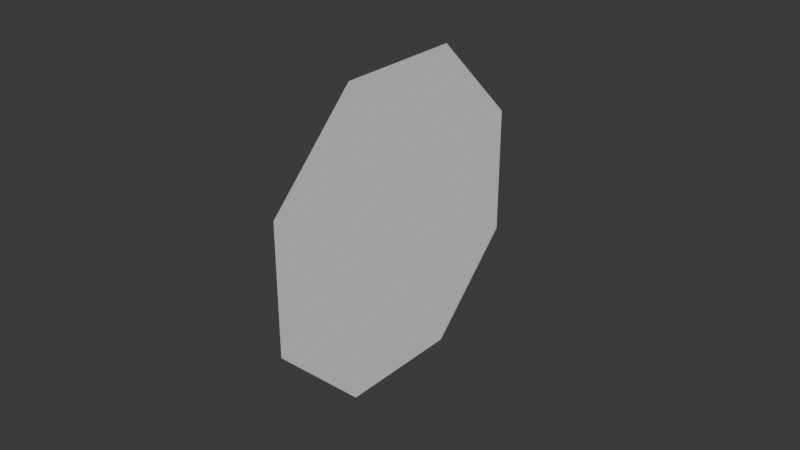# Source: test_octagon.blend  (saved by Blender 4.0.36; exported with 4.5.12 LTS)
import bpy
from mathutils import Matrix  # noqa: F401  (used for matrix-valued properties, if any)

bpy.ops.wm.read_factory_settings(use_empty=True)
scene = bpy.context.scene
scene.name = 'Scene'

# ---- collections
col_collection = bpy.data.collections.new('Collection'); scene.collection.children.link(col_collection)

# ---- world
world_world = bpy.data.worlds.new('World'); scene.world = world_world
world_world.use_nodes = True; world_world.node_tree.nodes.clear()
_N = world_world.node_tree.nodes; _L = world_world.node_tree.links
n0 = _N.new('ShaderNodeOutputWorld'); n0.name = 'World Output'; n0.location = (300, 300)
n1 = _N.new('ShaderNodeBackground'); n1.name = 'Background'; n1.location = (10, 300)
n1.inputs[0].default_value = (0.05088, 0.05088, 0.05088, 1.0)
_L.new(n1.outputs[0], n0.inputs[0])
n0.is_active_output = True
world_world.color = (0.05088, 0.05088, 0.05088)
world_world.use_sun_shadow = False
world_world.sun_shadow_jitter_overblur = 0.0

# ---- meshes
me_circle = bpy.data.meshes.new('Circle')
me_circle.from_pydata([(0.0, 1.0, 0.0), (-0.7071, 0.7071, 0.0), (-1.0, 0.0, 0.0), (-0.7071, -0.7071, 0.0), (0.0, -1.0, 0.0), (0.7071, -0.7071, 0.0), (1.0, 0.0, 0.0), (0.7071, 0.7071, 0.0)], [], [(1, 2, 3, 4, 5, 6, 7, 0)])
_uv = me_circle.uv_layers.new(name='UVMap')
_uv.uv.foreach_set('vector', [9.996e-05, 0.2929, 0.2929, 0.0001001, 0.7071, 0.0001, 0.9999, 0.2929, 0.9999, 0.7071, 0.7071, 0.9999, 0.2929, 0.9999, 9.99e-05, 0.7071])
me_circle.materials.append(None)
me_circle.update()

# ---- objects
ob_circle = bpy.data.objects.new('Circle', me_circle)

# ---- transforms, parenting, visibility, modifiers, constraints
ob_circle.location = (0.0, 0.0, 0.0)
ob_circle.rotation_euler = (1.571, -1.178, -1.571)
ob_circle.scale = (0.5114, 0.5114, 0.5114)

# ---- collection membership
col_collection.objects.link(ob_circle)

# ---- scene / render settings (as saved in the file)
scene.frame_start = 1; scene.frame_end = 250; scene.frame_set(1)
scene.render.engine = 'BLENDER_EEVEE_NEXT'
scene.cycles.sampling_pattern = 'TABULATED_SOBOL'
bpy.context.view_layer.update()

# ---- added for rendering (the .blend has no active camera and no usable light): camera, sun
cam_auto = bpy.data.cameras.new('AutoCamera')
cam_auto.lens = 50.0
cam_auto.sensor_width = 36.0
cam_auto.clip_end = 1000.0
ob_auto_camera = bpy.data.objects.new('AutoCamera', cam_auto)
scene.collection.objects.link(ob_auto_camera)
ob_auto_camera.location = (1.74867, -2.09841, 1.39894)
ob_auto_camera.rotation_euler = (1.09748, -7.21219e-08, 0.694738)
scene.camera = ob_auto_camera
light_auto_sun = bpy.data.lights.new('AutoSun', 'SUN')
light_auto_sun.energy = 3.0
light_auto_sun.angle = 0.0523599
ob_auto_sun = bpy.data.objects.new('AutoSun', light_auto_sun)
scene.collection.objects.link(ob_auto_sun)
ob_auto_sun.rotation_euler = (0.872665, 0.174533, 0.523599)
bpy.context.view_layer.update()
